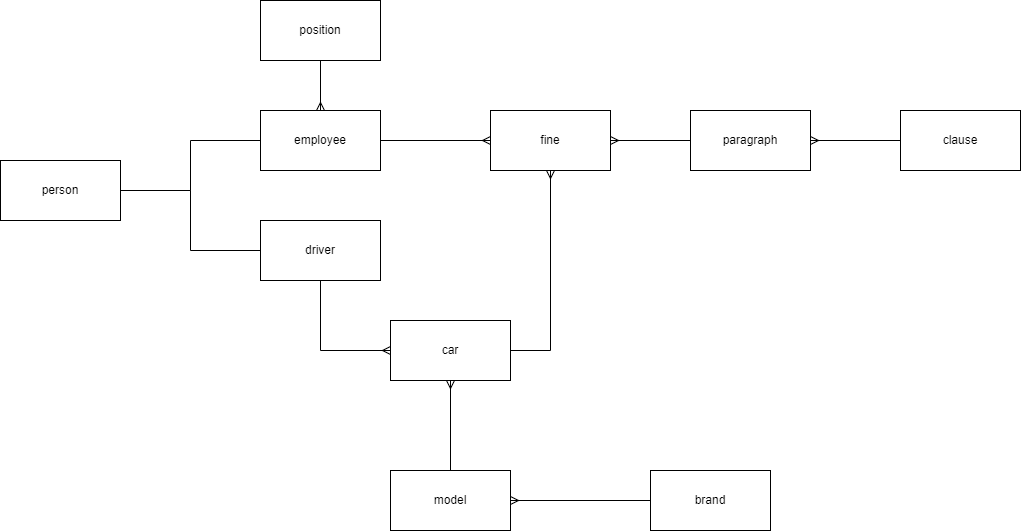

The diagram above was exported from draw.io. Its source (the exported page's mxGraphModel, read from the mxfile embedded in the PNG):
<mxGraphModel dx="310" dy="1666" grid="1" gridSize="10" guides="1" tooltips="1" connect="1" arrows="1" fold="1" page="1" pageScale="1" pageWidth="827" pageHeight="1169" math="0" shadow="0">
  <root>
    <mxCell id="0" />
    <mxCell id="1" parent="0" />
    <mxCell id="D5jA7kBZncO3CJFyuLZN-1" style="edgeStyle=orthogonalEdgeStyle;rounded=0;orthogonalLoop=1;jettySize=auto;html=1;exitX=1;exitY=0.5;exitDx=0;exitDy=0;entryX=0;entryY=0.5;entryDx=0;entryDy=0;endArrow=none;endFill=0;" parent="1" source="D5jA7kBZncO3CJFyuLZN-3" target="D5jA7kBZncO3CJFyuLZN-5" edge="1">
      <mxGeometry relative="1" as="geometry" />
    </mxCell>
    <mxCell id="D5jA7kBZncO3CJFyuLZN-2" style="edgeStyle=orthogonalEdgeStyle;rounded=0;orthogonalLoop=1;jettySize=auto;html=1;exitX=1;exitY=0.5;exitDx=0;exitDy=0;entryX=0;entryY=0.5;entryDx=0;entryDy=0;endArrow=none;endFill=0;" parent="1" source="D5jA7kBZncO3CJFyuLZN-3" target="D5jA7kBZncO3CJFyuLZN-7" edge="1">
      <mxGeometry relative="1" as="geometry" />
    </mxCell>
    <mxCell id="D5jA7kBZncO3CJFyuLZN-3" value="person" style="rounded=0;whiteSpace=wrap;html=1;" parent="1" vertex="1">
      <mxGeometry x="110" y="130" width="120" height="60" as="geometry" />
    </mxCell>
    <mxCell id="D5jA7kBZncO3CJFyuLZN-4" style="edgeStyle=orthogonalEdgeStyle;rounded=0;orthogonalLoop=1;jettySize=auto;html=1;exitX=1;exitY=0.5;exitDx=0;exitDy=0;entryX=0;entryY=0.5;entryDx=0;entryDy=0;endArrow=ERmany;endFill=0;" parent="1" source="D5jA7kBZncO3CJFyuLZN-5" target="D5jA7kBZncO3CJFyuLZN-12" edge="1">
      <mxGeometry relative="1" as="geometry" />
    </mxCell>
    <mxCell id="D5jA7kBZncO3CJFyuLZN-5" value="employee" style="rounded=0;whiteSpace=wrap;html=1;" parent="1" vertex="1">
      <mxGeometry x="370" y="80" width="120" height="60" as="geometry" />
    </mxCell>
    <mxCell id="D5jA7kBZncO3CJFyuLZN-6" style="edgeStyle=orthogonalEdgeStyle;rounded=0;orthogonalLoop=1;jettySize=auto;html=1;exitX=0.5;exitY=1;exitDx=0;exitDy=0;entryX=0;entryY=0.5;entryDx=0;entryDy=0;endArrow=ERmany;endFill=0;" parent="1" source="D5jA7kBZncO3CJFyuLZN-7" target="D5jA7kBZncO3CJFyuLZN-11" edge="1">
      <mxGeometry relative="1" as="geometry" />
    </mxCell>
    <mxCell id="D5jA7kBZncO3CJFyuLZN-7" value="driver" style="rounded=0;whiteSpace=wrap;html=1;" parent="1" vertex="1">
      <mxGeometry x="370" y="190" width="120" height="60" as="geometry" />
    </mxCell>
    <mxCell id="D5jA7kBZncO3CJFyuLZN-8" style="edgeStyle=orthogonalEdgeStyle;rounded=0;orthogonalLoop=1;jettySize=auto;html=1;exitX=0;exitY=0.5;exitDx=0;exitDy=0;entryX=1;entryY=0.5;entryDx=0;entryDy=0;endArrow=ERmany;endFill=0;" parent="1" source="D5jA7kBZncO3CJFyuLZN-9" target="D5jA7kBZncO3CJFyuLZN-12" edge="1">
      <mxGeometry relative="1" as="geometry" />
    </mxCell>
    <mxCell id="D5jA7kBZncO3CJFyuLZN-9" value="paragraph" style="rounded=0;whiteSpace=wrap;html=1;" parent="1" vertex="1">
      <mxGeometry x="800" y="80" width="120" height="60" as="geometry" />
    </mxCell>
    <mxCell id="D5jA7kBZncO3CJFyuLZN-10" style="edgeStyle=orthogonalEdgeStyle;rounded=0;orthogonalLoop=1;jettySize=auto;html=1;exitX=1;exitY=0.5;exitDx=0;exitDy=0;entryX=0.5;entryY=1;entryDx=0;entryDy=0;endArrow=ERmany;endFill=0;" parent="1" source="D5jA7kBZncO3CJFyuLZN-11" target="D5jA7kBZncO3CJFyuLZN-12" edge="1">
      <mxGeometry relative="1" as="geometry" />
    </mxCell>
    <mxCell id="D5jA7kBZncO3CJFyuLZN-11" value="car" style="rounded=0;whiteSpace=wrap;html=1;" parent="1" vertex="1">
      <mxGeometry x="500" y="290" width="120" height="60" as="geometry" />
    </mxCell>
    <mxCell id="D5jA7kBZncO3CJFyuLZN-12" value="fine" style="rounded=0;whiteSpace=wrap;html=1;" parent="1" vertex="1">
      <mxGeometry x="600" y="80" width="120" height="60" as="geometry" />
    </mxCell>
    <mxCell id="D5jA7kBZncO3CJFyuLZN-13" style="edgeStyle=orthogonalEdgeStyle;rounded=0;orthogonalLoop=1;jettySize=auto;html=1;exitX=0.5;exitY=1;exitDx=0;exitDy=0;entryX=0.5;entryY=0;entryDx=0;entryDy=0;endArrow=ERmany;endFill=0;" parent="1" source="D5jA7kBZncO3CJFyuLZN-14" target="D5jA7kBZncO3CJFyuLZN-5" edge="1">
      <mxGeometry relative="1" as="geometry" />
    </mxCell>
    <mxCell id="D5jA7kBZncO3CJFyuLZN-14" value="position" style="rounded=0;whiteSpace=wrap;html=1;" parent="1" vertex="1">
      <mxGeometry x="370" y="-30" width="120" height="60" as="geometry" />
    </mxCell>
    <mxCell id="D5jA7kBZncO3CJFyuLZN-15" style="edgeStyle=orthogonalEdgeStyle;rounded=0;orthogonalLoop=1;jettySize=auto;html=1;exitX=0;exitY=0.5;exitDx=0;exitDy=0;entryX=1;entryY=0.5;entryDx=0;entryDy=0;endArrow=ERmany;endFill=0;" parent="1" source="D5jA7kBZncO3CJFyuLZN-16" target="D5jA7kBZncO3CJFyuLZN-9" edge="1">
      <mxGeometry relative="1" as="geometry" />
    </mxCell>
    <mxCell id="D5jA7kBZncO3CJFyuLZN-16" value="clause" style="rounded=0;whiteSpace=wrap;html=1;" parent="1" vertex="1">
      <mxGeometry x="1010" y="80" width="120" height="60" as="geometry" />
    </mxCell>
    <mxCell id="D5jA7kBZncO3CJFyuLZN-17" style="edgeStyle=orthogonalEdgeStyle;rounded=0;orthogonalLoop=1;jettySize=auto;html=1;exitX=0;exitY=0.5;exitDx=0;exitDy=0;entryX=1;entryY=0.5;entryDx=0;entryDy=0;endArrow=ERmany;endFill=0;" parent="1" source="D5jA7kBZncO3CJFyuLZN-18" target="D5jA7kBZncO3CJFyuLZN-20" edge="1">
      <mxGeometry relative="1" as="geometry" />
    </mxCell>
    <mxCell id="D5jA7kBZncO3CJFyuLZN-18" value="brand" style="rounded=0;whiteSpace=wrap;html=1;" parent="1" vertex="1">
      <mxGeometry x="760" y="440" width="120" height="60" as="geometry" />
    </mxCell>
    <mxCell id="D5jA7kBZncO3CJFyuLZN-19" style="edgeStyle=orthogonalEdgeStyle;rounded=0;orthogonalLoop=1;jettySize=auto;html=1;exitX=0.5;exitY=0;exitDx=0;exitDy=0;entryX=0.5;entryY=1;entryDx=0;entryDy=0;endArrow=ERmany;endFill=0;" parent="1" source="D5jA7kBZncO3CJFyuLZN-20" target="D5jA7kBZncO3CJFyuLZN-11" edge="1">
      <mxGeometry relative="1" as="geometry" />
    </mxCell>
    <mxCell id="D5jA7kBZncO3CJFyuLZN-20" value="model" style="rounded=0;whiteSpace=wrap;html=1;" parent="1" vertex="1">
      <mxGeometry x="500" y="440" width="120" height="60" as="geometry" />
    </mxCell>
  </root>
</mxGraphModel>